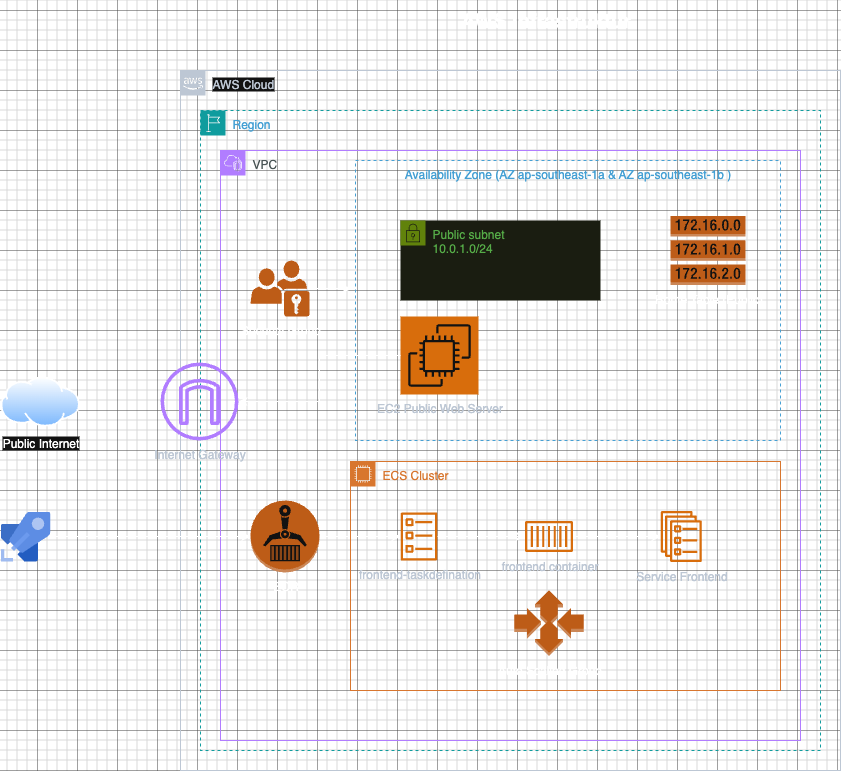

The diagram above was exported from draw.io. Its source (the exported page's mxGraphModel, read from the mxfile embedded in the PNG):
<mxGraphModel dx="1394" dy="899" grid="1" gridSize="10" guides="1" tooltips="1" connect="1" arrows="1" fold="1" page="1" pageScale="1" pageWidth="1169" pageHeight="827" math="0" shadow="0">
  <root>
    <mxCell id="0" />
    <mxCell id="1" parent="0" />
    <mxCell id="UEzPUAAOIrF-is8g5C7q-74" value="AWS Cloud" style="points=[[0,0],[0.25,0],[0.5,0],[0.75,0],[1,0],[1,0.25],[1,0.5],[1,0.75],[1,1],[0.75,1],[0.5,1],[0.25,1],[0,1],[0,0.75],[0,0.5],[0,0.25]];outlineConnect=0;gradientColor=none;html=1;whiteSpace=wrap;fontSize=12;fontStyle=0;shape=mxgraph.aws4.group;grIcon=mxgraph.aws4.group_aws_cloud_alt;strokeColor=#232F3E;fillColor=none;verticalAlign=top;align=left;spacingLeft=30;fontColor=#232F3E;dashed=0;labelBackgroundColor=#ffffff;container=1;pointerEvents=0;collapsible=0;recursiveResize=0;" parent="1" vertex="1">
      <mxGeometry x="263" y="100" width="660" height="700" as="geometry" />
    </mxCell>
    <mxCell id="1PYMFtLdoNNrXr8C76t4-11" value="Region" style="points=[[0,0],[0.25,0],[0.5,0],[0.75,0],[1,0],[1,0.25],[1,0.5],[1,0.75],[1,1],[0.75,1],[0.5,1],[0.25,1],[0,1],[0,0.75],[0,0.5],[0,0.25]];outlineConnect=0;gradientColor=none;html=1;whiteSpace=wrap;fontSize=12;fontStyle=0;container=1;pointerEvents=0;collapsible=0;recursiveResize=0;shape=mxgraph.aws4.group;grIcon=mxgraph.aws4.group_region;strokeColor=#00A4A6;fillColor=none;verticalAlign=top;align=left;spacingLeft=30;fontColor=#147EBA;dashed=1;" vertex="1" parent="1">
      <mxGeometry x="283" y="140" width="620" height="640" as="geometry" />
    </mxCell>
    <mxCell id="1PYMFtLdoNNrXr8C76t4-12" value="VPC" style="points=[[0,0],[0.25,0],[0.5,0],[0.75,0],[1,0],[1,0.25],[1,0.5],[1,0.75],[1,1],[0.75,1],[0.5,1],[0.25,1],[0,1],[0,0.75],[0,0.5],[0,0.25]];outlineConnect=0;gradientColor=none;html=1;whiteSpace=wrap;fontSize=12;fontStyle=0;container=1;pointerEvents=0;collapsible=0;recursiveResize=0;shape=mxgraph.aws4.group;grIcon=mxgraph.aws4.group_vpc2;strokeColor=#8C4FFF;fillColor=none;verticalAlign=top;align=left;spacingLeft=30;fontColor=#AAB7B8;dashed=0;" vertex="1" parent="1">
      <mxGeometry x="303" y="180" width="580" height="590" as="geometry" />
    </mxCell>
    <mxCell id="1PYMFtLdoNNrXr8C76t4-6" value="Security Group" style="sketch=0;pointerEvents=1;shadow=0;dashed=0;html=1;strokeColor=none;fillColor=light-dark(#505050,#BD5C17);labelPosition=center;verticalLabelPosition=bottom;verticalAlign=top;outlineConnect=0;align=center;shape=mxgraph.office.security.role_group;" vertex="1" parent="1PYMFtLdoNNrXr8C76t4-12">
      <mxGeometry x="30" y="110" width="59" height="56" as="geometry" />
    </mxCell>
    <mxCell id="1PYMFtLdoNNrXr8C76t4-39" style="edgeStyle=orthogonalEdgeStyle;rounded=0;orthogonalLoop=1;jettySize=auto;html=1;" edge="1" parent="1PYMFtLdoNNrXr8C76t4-12" source="1PYMFtLdoNNrXr8C76t4-7" target="1PYMFtLdoNNrXr8C76t4-33">
      <mxGeometry relative="1" as="geometry" />
    </mxCell>
    <mxCell id="1PYMFtLdoNNrXr8C76t4-7" value="ECR" style="outlineConnect=0;dashed=0;verticalLabelPosition=bottom;verticalAlign=top;align=center;html=1;shape=mxgraph.aws3.ecr;fillColor=#F58534;gradientColor=none;" vertex="1" parent="1PYMFtLdoNNrXr8C76t4-12">
      <mxGeometry x="30" y="350" width="69" height="72" as="geometry" />
    </mxCell>
    <mxCell id="1PYMFtLdoNNrXr8C76t4-14" value="Public subnet&lt;div&gt;10.0.1.0/24&lt;/div&gt;" style="points=[[0,0],[0.25,0],[0.5,0],[0.75,0],[1,0],[1,0.25],[1,0.5],[1,0.75],[1,1],[0.75,1],[0.5,1],[0.25,1],[0,1],[0,0.75],[0,0.5],[0,0.25]];outlineConnect=0;gradientColor=none;html=1;whiteSpace=wrap;fontSize=12;fontStyle=0;container=1;pointerEvents=0;collapsible=0;recursiveResize=0;shape=mxgraph.aws4.group;grIcon=mxgraph.aws4.group_security_group;grStroke=0;strokeColor=#7AA116;fillColor=#F2F6E8;verticalAlign=top;align=left;spacingLeft=30;fontColor=#248814;dashed=0;" vertex="1" parent="1PYMFtLdoNNrXr8C76t4-12">
      <mxGeometry x="180" y="70" width="200" height="80" as="geometry" />
    </mxCell>
    <mxCell id="1PYMFtLdoNNrXr8C76t4-23" value="Availability Zone (AZ&amp;nbsp;ap-southeast-1a &amp;amp; AZ&amp;nbsp;ap-southeast-1b&amp;nbsp;)" style="fillColor=none;strokeColor=#147EBA;dashed=1;verticalAlign=top;fontStyle=0;fontColor=#147EBA;whiteSpace=wrap;html=1;" vertex="1" parent="1PYMFtLdoNNrXr8C76t4-12">
      <mxGeometry x="135" y="10" width="425" height="280" as="geometry" />
    </mxCell>
    <mxCell id="1PYMFtLdoNNrXr8C76t4-26" value="Route Table (Public)" style="outlineConnect=0;dashed=0;verticalLabelPosition=bottom;verticalAlign=top;align=center;html=1;shape=mxgraph.aws3.route_table;fillColor=#F58536;gradientColor=none;" vertex="1" parent="1PYMFtLdoNNrXr8C76t4-12">
      <mxGeometry x="450" y="65.5" width="75" height="69" as="geometry" />
    </mxCell>
    <mxCell id="1PYMFtLdoNNrXr8C76t4-28" value="EC2 Public Web Server" style="sketch=0;points=[[0,0,0],[0.25,0,0],[0.5,0,0],[0.75,0,0],[1,0,0],[0,1,0],[0.25,1,0],[0.5,1,0],[0.75,1,0],[1,1,0],[0,0.25,0],[0,0.5,0],[0,0.75,0],[1,0.25,0],[1,0.5,0],[1,0.75,0]];outlineConnect=0;fontColor=#232F3E;fillColor=#ED7100;strokeColor=#ffffff;dashed=0;verticalLabelPosition=bottom;verticalAlign=top;align=center;html=1;fontSize=12;fontStyle=0;aspect=fixed;shape=mxgraph.aws4.resourceIcon;resIcon=mxgraph.aws4.ec2;" vertex="1" parent="1PYMFtLdoNNrXr8C76t4-12">
      <mxGeometry x="180" y="166" width="78" height="78" as="geometry" />
    </mxCell>
    <mxCell id="1PYMFtLdoNNrXr8C76t4-29" style="edgeStyle=orthogonalEdgeStyle;rounded=0;orthogonalLoop=1;jettySize=auto;html=1;entryX=-0.01;entryY=0.458;entryDx=0;entryDy=0;entryPerimeter=0;" edge="1" parent="1PYMFtLdoNNrXr8C76t4-12" source="1PYMFtLdoNNrXr8C76t4-6" target="1PYMFtLdoNNrXr8C76t4-23">
      <mxGeometry relative="1" as="geometry" />
    </mxCell>
    <mxCell id="1PYMFtLdoNNrXr8C76t4-30" value="ECS Cluster" style="points=[[0,0],[0.25,0],[0.5,0],[0.75,0],[1,0],[1,0.25],[1,0.5],[1,0.75],[1,1],[0.75,1],[0.5,1],[0.25,1],[0,1],[0,0.75],[0,0.5],[0,0.25]];outlineConnect=0;gradientColor=none;html=1;whiteSpace=wrap;fontSize=12;fontStyle=0;container=1;pointerEvents=0;collapsible=0;recursiveResize=0;shape=mxgraph.aws4.group;grIcon=mxgraph.aws4.group_ec2_instance_contents;strokeColor=#D86613;fillColor=none;verticalAlign=top;align=left;spacingLeft=30;fontColor=#D86613;dashed=0;" vertex="1" parent="1PYMFtLdoNNrXr8C76t4-12">
      <mxGeometry x="130" y="311" width="430" height="229" as="geometry" />
    </mxCell>
    <mxCell id="1PYMFtLdoNNrXr8C76t4-31" value="Service Frontend" style="sketch=0;outlineConnect=0;fontColor=#232F3E;gradientColor=none;fillColor=#ED7100;strokeColor=none;dashed=0;verticalLabelPosition=bottom;verticalAlign=top;align=center;html=1;fontSize=12;fontStyle=0;aspect=fixed;pointerEvents=1;shape=mxgraph.aws4.ecs_service;" vertex="1" parent="1PYMFtLdoNNrXr8C76t4-30">
      <mxGeometry x="310" y="49.5" width="41.44" height="51" as="geometry" />
    </mxCell>
    <mxCell id="1PYMFtLdoNNrXr8C76t4-41" value="" style="edgeStyle=orthogonalEdgeStyle;rounded=0;orthogonalLoop=1;jettySize=auto;html=1;" edge="1" parent="1PYMFtLdoNNrXr8C76t4-30" source="1PYMFtLdoNNrXr8C76t4-32" target="1PYMFtLdoNNrXr8C76t4-31">
      <mxGeometry relative="1" as="geometry" />
    </mxCell>
    <mxCell id="1PYMFtLdoNNrXr8C76t4-32" value="frontend container" style="sketch=0;outlineConnect=0;fontColor=#232F3E;gradientColor=none;fillColor=#ED7100;strokeColor=none;dashed=0;verticalLabelPosition=bottom;verticalAlign=top;align=center;html=1;fontSize=12;fontStyle=0;aspect=fixed;pointerEvents=1;shape=mxgraph.aws4.container_1;" vertex="1" parent="1PYMFtLdoNNrXr8C76t4-30">
      <mxGeometry x="174.5" y="59.5" width="48" height="31" as="geometry" />
    </mxCell>
    <mxCell id="1PYMFtLdoNNrXr8C76t4-40" style="edgeStyle=orthogonalEdgeStyle;rounded=0;orthogonalLoop=1;jettySize=auto;html=1;" edge="1" parent="1PYMFtLdoNNrXr8C76t4-30" source="1PYMFtLdoNNrXr8C76t4-33" target="1PYMFtLdoNNrXr8C76t4-32">
      <mxGeometry relative="1" as="geometry" />
    </mxCell>
    <mxCell id="1PYMFtLdoNNrXr8C76t4-33" value="frontend-taskdefination" style="sketch=0;outlineConnect=0;fontColor=#232F3E;gradientColor=none;fillColor=#ED7100;strokeColor=none;dashed=0;verticalLabelPosition=bottom;verticalAlign=top;align=center;html=1;fontSize=12;fontStyle=0;aspect=fixed;pointerEvents=1;shape=mxgraph.aws4.ecs_task;" vertex="1" parent="1PYMFtLdoNNrXr8C76t4-30">
      <mxGeometry x="50" y="51" width="37" height="48" as="geometry" />
    </mxCell>
    <mxCell id="1PYMFtLdoNNrXr8C76t4-34" value="Auto Scaling Group" style="outlineConnect=0;dashed=0;verticalLabelPosition=bottom;verticalAlign=top;align=center;html=1;shape=mxgraph.aws3.auto_scaling;fillColor=#F58534;gradientColor=none;" vertex="1" parent="1PYMFtLdoNNrXr8C76t4-30">
      <mxGeometry x="163.75" y="129" width="69.5" height="65.5" as="geometry" />
    </mxCell>
    <mxCell id="1PYMFtLdoNNrXr8C76t4-35" value="Internet Gateway" style="sketch=0;outlineConnect=0;fontColor=#232F3E;gradientColor=none;fillColor=#8C4FFF;strokeColor=none;dashed=0;verticalLabelPosition=bottom;verticalAlign=top;align=center;html=1;fontSize=12;fontStyle=0;aspect=fixed;pointerEvents=1;shape=mxgraph.aws4.internet_gateway;" vertex="1" parent="1">
      <mxGeometry x="243" y="392" width="78" height="78" as="geometry" />
    </mxCell>
    <mxCell id="1PYMFtLdoNNrXr8C76t4-38" value="" style="edgeStyle=orthogonalEdgeStyle;rounded=0;orthogonalLoop=1;jettySize=auto;html=1;" edge="1" parent="1" source="1PYMFtLdoNNrXr8C76t4-28" target="1PYMFtLdoNNrXr8C76t4-35">
      <mxGeometry relative="1" as="geometry" />
    </mxCell>
    <mxCell id="1PYMFtLdoNNrXr8C76t4-43" style="edgeStyle=orthogonalEdgeStyle;rounded=0;orthogonalLoop=1;jettySize=auto;html=1;" edge="1" parent="1" source="1PYMFtLdoNNrXr8C76t4-42" target="1PYMFtLdoNNrXr8C76t4-7">
      <mxGeometry relative="1" as="geometry" />
    </mxCell>
    <mxCell id="1PYMFtLdoNNrXr8C76t4-42" value="" style="image;sketch=0;aspect=fixed;html=1;points=[];align=center;fontSize=12;image=img/lib/mscae/Azure_Pipelines.svg;" vertex="1" parent="1">
      <mxGeometry x="83" y="541" width="50" height="50" as="geometry" />
    </mxCell>
    <mxCell id="1PYMFtLdoNNrXr8C76t4-44" value="Public Internet" style="image;aspect=fixed;perimeter=ellipsePerimeter;html=1;align=center;shadow=0;dashed=0;spacingTop=3;image=img/lib/active_directory/internet_cloud.svg;" vertex="1" parent="1">
      <mxGeometry x="83" y="406" width="79.37" height="50" as="geometry" />
    </mxCell>
    <mxCell id="1PYMFtLdoNNrXr8C76t4-45" value="&lt;b&gt;&lt;font style=&quot;font-size: 20px;&quot;&gt;AWS Infrastruktur&lt;/font&gt;&lt;/b&gt;" style="text;html=1;align=center;verticalAlign=middle;resizable=0;points=[];autosize=1;strokeColor=none;fillColor=none;" vertex="1" parent="1">
      <mxGeometry x="533" y="30" width="190" height="40" as="geometry" />
    </mxCell>
  </root>
</mxGraphModel>